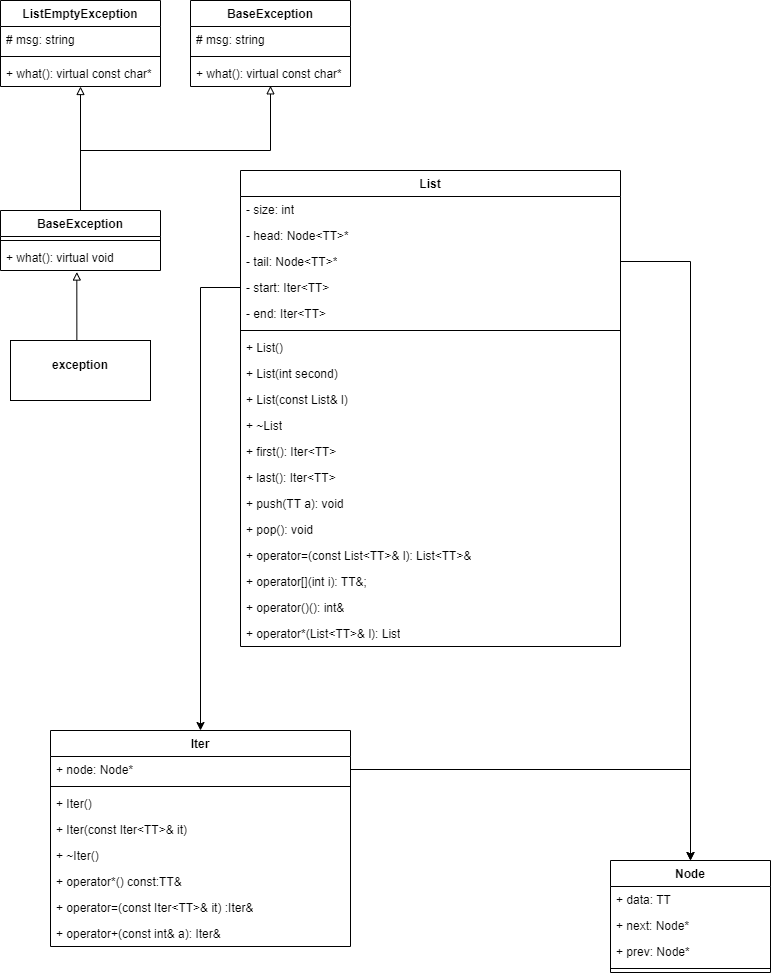

The diagram above was exported from draw.io. Its source (the exported page's mxGraphModel, read from the mxfile embedded in the PNG):
<mxGraphModel dx="875" dy="558" grid="1" gridSize="10" guides="1" tooltips="1" connect="1" arrows="1" fold="1" page="1" pageScale="1" pageWidth="827" pageHeight="1169" math="0" shadow="0">
  <root>
    <mxCell id="0" />
    <mxCell id="1" parent="0" />
    <mxCell id="NseEDN-qTgeDIaBY7yJj-1" value="Node" style="swimlane;fontStyle=1;align=center;verticalAlign=top;childLayout=stackLayout;horizontal=1;startSize=26;horizontalStack=0;resizeParent=1;resizeParentMax=0;resizeLast=0;collapsible=1;marginBottom=0;whiteSpace=wrap;html=1;" vertex="1" parent="1">
      <mxGeometry x="650" y="950" width="160" height="112" as="geometry" />
    </mxCell>
    <mxCell id="NseEDN-qTgeDIaBY7yJj-2" value="+ data: TT" style="text;strokeColor=none;fillColor=none;align=left;verticalAlign=top;spacingLeft=4;spacingRight=4;overflow=hidden;rotatable=0;points=[[0,0.5],[1,0.5]];portConstraint=eastwest;whiteSpace=wrap;html=1;" vertex="1" parent="NseEDN-qTgeDIaBY7yJj-1">
      <mxGeometry y="26" width="160" height="26" as="geometry" />
    </mxCell>
    <mxCell id="NseEDN-qTgeDIaBY7yJj-3" value="+ next: Node*" style="text;strokeColor=none;fillColor=none;align=left;verticalAlign=top;spacingLeft=4;spacingRight=4;overflow=hidden;rotatable=0;points=[[0,0.5],[1,0.5]];portConstraint=eastwest;whiteSpace=wrap;html=1;" vertex="1" parent="NseEDN-qTgeDIaBY7yJj-1">
      <mxGeometry y="52" width="160" height="26" as="geometry" />
    </mxCell>
    <mxCell id="NseEDN-qTgeDIaBY7yJj-4" value="+ prev: Node*" style="text;strokeColor=none;fillColor=none;align=left;verticalAlign=top;spacingLeft=4;spacingRight=4;overflow=hidden;rotatable=0;points=[[0,0.5],[1,0.5]];portConstraint=eastwest;whiteSpace=wrap;html=1;" vertex="1" parent="NseEDN-qTgeDIaBY7yJj-1">
      <mxGeometry y="78" width="160" height="26" as="geometry" />
    </mxCell>
    <mxCell id="NseEDN-qTgeDIaBY7yJj-5" value="" style="line;strokeWidth=1;fillColor=none;align=left;verticalAlign=middle;spacingTop=-1;spacingLeft=3;spacingRight=3;rotatable=0;labelPosition=right;points=[];portConstraint=eastwest;strokeColor=inherit;" vertex="1" parent="NseEDN-qTgeDIaBY7yJj-1">
      <mxGeometry y="104" width="160" height="8" as="geometry" />
    </mxCell>
    <mxCell id="NseEDN-qTgeDIaBY7yJj-6" value="Iter" style="swimlane;fontStyle=1;align=center;verticalAlign=top;childLayout=stackLayout;horizontal=1;startSize=26;horizontalStack=0;resizeParent=1;resizeParentMax=0;resizeLast=0;collapsible=1;marginBottom=0;whiteSpace=wrap;html=1;" vertex="1" parent="1">
      <mxGeometry x="90" y="820" width="300" height="216" as="geometry" />
    </mxCell>
    <mxCell id="NseEDN-qTgeDIaBY7yJj-7" value="+ node: Node*" style="text;strokeColor=none;fillColor=none;align=left;verticalAlign=top;spacingLeft=4;spacingRight=4;overflow=hidden;rotatable=0;points=[[0,0.5],[1,0.5]];portConstraint=eastwest;whiteSpace=wrap;html=1;" vertex="1" parent="NseEDN-qTgeDIaBY7yJj-6">
      <mxGeometry y="26" width="300" height="26" as="geometry" />
    </mxCell>
    <mxCell id="NseEDN-qTgeDIaBY7yJj-8" value="" style="line;strokeWidth=1;fillColor=none;align=left;verticalAlign=middle;spacingTop=-1;spacingLeft=3;spacingRight=3;rotatable=0;labelPosition=right;points=[];portConstraint=eastwest;strokeColor=inherit;" vertex="1" parent="NseEDN-qTgeDIaBY7yJj-6">
      <mxGeometry y="52" width="300" height="8" as="geometry" />
    </mxCell>
    <mxCell id="NseEDN-qTgeDIaBY7yJj-9" value="+ Iter()" style="text;strokeColor=none;fillColor=none;align=left;verticalAlign=top;spacingLeft=4;spacingRight=4;overflow=hidden;rotatable=0;points=[[0,0.5],[1,0.5]];portConstraint=eastwest;whiteSpace=wrap;html=1;" vertex="1" parent="NseEDN-qTgeDIaBY7yJj-6">
      <mxGeometry y="60" width="300" height="26" as="geometry" />
    </mxCell>
    <mxCell id="NseEDN-qTgeDIaBY7yJj-10" value="+ Iter(const Iter&amp;lt;TT&amp;gt;&amp;amp; it)" style="text;strokeColor=none;fillColor=none;align=left;verticalAlign=top;spacingLeft=4;spacingRight=4;overflow=hidden;rotatable=0;points=[[0,0.5],[1,0.5]];portConstraint=eastwest;whiteSpace=wrap;html=1;" vertex="1" parent="NseEDN-qTgeDIaBY7yJj-6">
      <mxGeometry y="86" width="300" height="26" as="geometry" />
    </mxCell>
    <mxCell id="NseEDN-qTgeDIaBY7yJj-11" value="+ ~Iter()" style="text;strokeColor=none;fillColor=none;align=left;verticalAlign=top;spacingLeft=4;spacingRight=4;overflow=hidden;rotatable=0;points=[[0,0.5],[1,0.5]];portConstraint=eastwest;whiteSpace=wrap;html=1;" vertex="1" parent="NseEDN-qTgeDIaBY7yJj-6">
      <mxGeometry y="112" width="300" height="26" as="geometry" />
    </mxCell>
    <mxCell id="NseEDN-qTgeDIaBY7yJj-12" value="+ operator*() const:TT&amp;amp;" style="text;strokeColor=none;fillColor=none;align=left;verticalAlign=top;spacingLeft=4;spacingRight=4;overflow=hidden;rotatable=0;points=[[0,0.5],[1,0.5]];portConstraint=eastwest;whiteSpace=wrap;html=1;" vertex="1" parent="NseEDN-qTgeDIaBY7yJj-6">
      <mxGeometry y="138" width="300" height="26" as="geometry" />
    </mxCell>
    <mxCell id="NseEDN-qTgeDIaBY7yJj-13" value="+ operator=(const Iter&amp;lt;TT&amp;gt;&amp;amp; it) :Iter&amp;amp;" style="text;strokeColor=none;fillColor=none;align=left;verticalAlign=top;spacingLeft=4;spacingRight=4;overflow=hidden;rotatable=0;points=[[0,0.5],[1,0.5]];portConstraint=eastwest;whiteSpace=wrap;html=1;" vertex="1" parent="NseEDN-qTgeDIaBY7yJj-6">
      <mxGeometry y="164" width="300" height="26" as="geometry" />
    </mxCell>
    <mxCell id="NseEDN-qTgeDIaBY7yJj-14" value="+ operator+(const int&amp;amp; a): Iter&amp;amp;" style="text;strokeColor=none;fillColor=none;align=left;verticalAlign=top;spacingLeft=4;spacingRight=4;overflow=hidden;rotatable=0;points=[[0,0.5],[1,0.5]];portConstraint=eastwest;whiteSpace=wrap;html=1;" vertex="1" parent="NseEDN-qTgeDIaBY7yJj-6">
      <mxGeometry y="190" width="300" height="26" as="geometry" />
    </mxCell>
    <mxCell id="NseEDN-qTgeDIaBY7yJj-15" style="edgeStyle=orthogonalEdgeStyle;rounded=0;orthogonalLoop=1;jettySize=auto;html=1;entryX=0.5;entryY=0;entryDx=0;entryDy=0;" edge="1" parent="1" source="NseEDN-qTgeDIaBY7yJj-7" target="NseEDN-qTgeDIaBY7yJj-1">
      <mxGeometry relative="1" as="geometry" />
    </mxCell>
    <mxCell id="NseEDN-qTgeDIaBY7yJj-16" style="edgeStyle=orthogonalEdgeStyle;rounded=0;orthogonalLoop=1;jettySize=auto;html=1;entryX=0.5;entryY=0;entryDx=0;entryDy=0;exitX=1;exitY=0.5;exitDx=0;exitDy=0;" edge="1" parent="1" source="NseEDN-qTgeDIaBY7yJj-20" target="NseEDN-qTgeDIaBY7yJj-1">
      <mxGeometry relative="1" as="geometry">
        <Array as="points">
          <mxPoint x="730" y="351" />
        </Array>
      </mxGeometry>
    </mxCell>
    <mxCell id="NseEDN-qTgeDIaBY7yJj-17" value="List" style="swimlane;fontStyle=1;align=center;verticalAlign=top;childLayout=stackLayout;horizontal=1;startSize=26;horizontalStack=0;resizeParent=1;resizeParentMax=0;resizeLast=0;collapsible=1;marginBottom=0;whiteSpace=wrap;html=1;" vertex="1" parent="1">
      <mxGeometry x="280" y="260" width="380" height="476" as="geometry" />
    </mxCell>
    <mxCell id="NseEDN-qTgeDIaBY7yJj-18" value="- size: int" style="text;strokeColor=none;fillColor=none;align=left;verticalAlign=top;spacingLeft=4;spacingRight=4;overflow=hidden;rotatable=0;points=[[0,0.5],[1,0.5]];portConstraint=eastwest;whiteSpace=wrap;html=1;" vertex="1" parent="NseEDN-qTgeDIaBY7yJj-17">
      <mxGeometry y="26" width="380" height="26" as="geometry" />
    </mxCell>
    <mxCell id="NseEDN-qTgeDIaBY7yJj-19" value="- head: Node&amp;lt;TT&amp;gt;*" style="text;strokeColor=none;fillColor=none;align=left;verticalAlign=top;spacingLeft=4;spacingRight=4;overflow=hidden;rotatable=0;points=[[0,0.5],[1,0.5]];portConstraint=eastwest;whiteSpace=wrap;html=1;" vertex="1" parent="NseEDN-qTgeDIaBY7yJj-17">
      <mxGeometry y="52" width="380" height="26" as="geometry" />
    </mxCell>
    <mxCell id="NseEDN-qTgeDIaBY7yJj-20" value="- tail: Node&amp;lt;TT&amp;gt;*" style="text;strokeColor=none;fillColor=none;align=left;verticalAlign=top;spacingLeft=4;spacingRight=4;overflow=hidden;rotatable=0;points=[[0,0.5],[1,0.5]];portConstraint=eastwest;whiteSpace=wrap;html=1;" vertex="1" parent="NseEDN-qTgeDIaBY7yJj-17">
      <mxGeometry y="78" width="380" height="26" as="geometry" />
    </mxCell>
    <mxCell id="NseEDN-qTgeDIaBY7yJj-21" value="- start: Iter&amp;lt;TT&amp;gt;" style="text;strokeColor=none;fillColor=none;align=left;verticalAlign=top;spacingLeft=4;spacingRight=4;overflow=hidden;rotatable=0;points=[[0,0.5],[1,0.5]];portConstraint=eastwest;whiteSpace=wrap;html=1;" vertex="1" parent="NseEDN-qTgeDIaBY7yJj-17">
      <mxGeometry y="104" width="380" height="26" as="geometry" />
    </mxCell>
    <mxCell id="NseEDN-qTgeDIaBY7yJj-22" value="- end: Iter&amp;lt;TT&amp;gt;" style="text;strokeColor=none;fillColor=none;align=left;verticalAlign=top;spacingLeft=4;spacingRight=4;overflow=hidden;rotatable=0;points=[[0,0.5],[1,0.5]];portConstraint=eastwest;whiteSpace=wrap;html=1;" vertex="1" parent="NseEDN-qTgeDIaBY7yJj-17">
      <mxGeometry y="130" width="380" height="26" as="geometry" />
    </mxCell>
    <mxCell id="NseEDN-qTgeDIaBY7yJj-23" value="" style="line;strokeWidth=1;fillColor=none;align=left;verticalAlign=middle;spacingTop=-1;spacingLeft=3;spacingRight=3;rotatable=0;labelPosition=right;points=[];portConstraint=eastwest;strokeColor=inherit;" vertex="1" parent="NseEDN-qTgeDIaBY7yJj-17">
      <mxGeometry y="156" width="380" height="8" as="geometry" />
    </mxCell>
    <mxCell id="NseEDN-qTgeDIaBY7yJj-24" value="+ List()" style="text;strokeColor=none;fillColor=none;align=left;verticalAlign=top;spacingLeft=4;spacingRight=4;overflow=hidden;rotatable=0;points=[[0,0.5],[1,0.5]];portConstraint=eastwest;whiteSpace=wrap;html=1;" vertex="1" parent="NseEDN-qTgeDIaBY7yJj-17">
      <mxGeometry y="164" width="380" height="26" as="geometry" />
    </mxCell>
    <mxCell id="NseEDN-qTgeDIaBY7yJj-25" value="+ List(int second)" style="text;strokeColor=none;fillColor=none;align=left;verticalAlign=top;spacingLeft=4;spacingRight=4;overflow=hidden;rotatable=0;points=[[0,0.5],[1,0.5]];portConstraint=eastwest;whiteSpace=wrap;html=1;" vertex="1" parent="NseEDN-qTgeDIaBY7yJj-17">
      <mxGeometry y="190" width="380" height="26" as="geometry" />
    </mxCell>
    <mxCell id="NseEDN-qTgeDIaBY7yJj-26" value="+ List(const List&amp;amp; l)" style="text;strokeColor=none;fillColor=none;align=left;verticalAlign=top;spacingLeft=4;spacingRight=4;overflow=hidden;rotatable=0;points=[[0,0.5],[1,0.5]];portConstraint=eastwest;whiteSpace=wrap;html=1;" vertex="1" parent="NseEDN-qTgeDIaBY7yJj-17">
      <mxGeometry y="216" width="380" height="26" as="geometry" />
    </mxCell>
    <mxCell id="NseEDN-qTgeDIaBY7yJj-27" value="+ ~List" style="text;strokeColor=none;fillColor=none;align=left;verticalAlign=top;spacingLeft=4;spacingRight=4;overflow=hidden;rotatable=0;points=[[0,0.5],[1,0.5]];portConstraint=eastwest;whiteSpace=wrap;html=1;" vertex="1" parent="NseEDN-qTgeDIaBY7yJj-17">
      <mxGeometry y="242" width="380" height="26" as="geometry" />
    </mxCell>
    <mxCell id="NseEDN-qTgeDIaBY7yJj-28" value="+ first(): Iter&amp;lt;TT&amp;gt;" style="text;strokeColor=none;fillColor=none;align=left;verticalAlign=top;spacingLeft=4;spacingRight=4;overflow=hidden;rotatable=0;points=[[0,0.5],[1,0.5]];portConstraint=eastwest;whiteSpace=wrap;html=1;" vertex="1" parent="NseEDN-qTgeDIaBY7yJj-17">
      <mxGeometry y="268" width="380" height="26" as="geometry" />
    </mxCell>
    <mxCell id="NseEDN-qTgeDIaBY7yJj-29" value="+ last(): Iter&amp;lt;TT&amp;gt;" style="text;strokeColor=none;fillColor=none;align=left;verticalAlign=top;spacingLeft=4;spacingRight=4;overflow=hidden;rotatable=0;points=[[0,0.5],[1,0.5]];portConstraint=eastwest;whiteSpace=wrap;html=1;" vertex="1" parent="NseEDN-qTgeDIaBY7yJj-17">
      <mxGeometry y="294" width="380" height="26" as="geometry" />
    </mxCell>
    <mxCell id="NseEDN-qTgeDIaBY7yJj-30" value="+ push(TT a): void" style="text;strokeColor=none;fillColor=none;align=left;verticalAlign=top;spacingLeft=4;spacingRight=4;overflow=hidden;rotatable=0;points=[[0,0.5],[1,0.5]];portConstraint=eastwest;whiteSpace=wrap;html=1;" vertex="1" parent="NseEDN-qTgeDIaBY7yJj-17">
      <mxGeometry y="320" width="380" height="26" as="geometry" />
    </mxCell>
    <mxCell id="NseEDN-qTgeDIaBY7yJj-31" value="+ pop(): void" style="text;strokeColor=none;fillColor=none;align=left;verticalAlign=top;spacingLeft=4;spacingRight=4;overflow=hidden;rotatable=0;points=[[0,0.5],[1,0.5]];portConstraint=eastwest;whiteSpace=wrap;html=1;" vertex="1" parent="NseEDN-qTgeDIaBY7yJj-17">
      <mxGeometry y="346" width="380" height="26" as="geometry" />
    </mxCell>
    <mxCell id="NseEDN-qTgeDIaBY7yJj-32" value="+ operator=(const List&amp;lt;TT&amp;gt;&amp;amp; l): List&amp;lt;TT&amp;gt;&amp;amp;" style="text;strokeColor=none;fillColor=none;align=left;verticalAlign=top;spacingLeft=4;spacingRight=4;overflow=hidden;rotatable=0;points=[[0,0.5],[1,0.5]];portConstraint=eastwest;whiteSpace=wrap;html=1;" vertex="1" parent="NseEDN-qTgeDIaBY7yJj-17">
      <mxGeometry y="372" width="380" height="26" as="geometry" />
    </mxCell>
    <mxCell id="NseEDN-qTgeDIaBY7yJj-33" value="+ operator[](int i): TT&amp;amp;;" style="text;strokeColor=none;fillColor=none;align=left;verticalAlign=top;spacingLeft=4;spacingRight=4;overflow=hidden;rotatable=0;points=[[0,0.5],[1,0.5]];portConstraint=eastwest;whiteSpace=wrap;html=1;" vertex="1" parent="NseEDN-qTgeDIaBY7yJj-17">
      <mxGeometry y="398" width="380" height="26" as="geometry" />
    </mxCell>
    <mxCell id="NseEDN-qTgeDIaBY7yJj-34" value="+ operator()(): int&amp;amp;" style="text;strokeColor=none;fillColor=none;align=left;verticalAlign=top;spacingLeft=4;spacingRight=4;overflow=hidden;rotatable=0;points=[[0,0.5],[1,0.5]];portConstraint=eastwest;whiteSpace=wrap;html=1;" vertex="1" parent="NseEDN-qTgeDIaBY7yJj-17">
      <mxGeometry y="424" width="380" height="26" as="geometry" />
    </mxCell>
    <mxCell id="NseEDN-qTgeDIaBY7yJj-35" value="+ operator*(List&amp;lt;TT&amp;gt;&amp;amp; l): List" style="text;strokeColor=none;fillColor=none;align=left;verticalAlign=top;spacingLeft=4;spacingRight=4;overflow=hidden;rotatable=0;points=[[0,0.5],[1,0.5]];portConstraint=eastwest;whiteSpace=wrap;html=1;" vertex="1" parent="NseEDN-qTgeDIaBY7yJj-17">
      <mxGeometry y="450" width="380" height="26" as="geometry" />
    </mxCell>
    <mxCell id="NseEDN-qTgeDIaBY7yJj-36" style="edgeStyle=orthogonalEdgeStyle;rounded=0;orthogonalLoop=1;jettySize=auto;html=1;entryX=0.5;entryY=0;entryDx=0;entryDy=0;" edge="1" parent="1" source="NseEDN-qTgeDIaBY7yJj-21" target="NseEDN-qTgeDIaBY7yJj-6">
      <mxGeometry relative="1" as="geometry" />
    </mxCell>
    <mxCell id="NseEDN-qTgeDIaBY7yJj-37" value="BaseException" style="swimlane;fontStyle=1;align=center;verticalAlign=top;childLayout=stackLayout;horizontal=1;startSize=26;horizontalStack=0;resizeParent=1;resizeParentMax=0;resizeLast=0;collapsible=1;marginBottom=0;whiteSpace=wrap;html=1;" vertex="1" parent="1">
      <mxGeometry x="40" y="300" width="160" height="60" as="geometry" />
    </mxCell>
    <mxCell id="NseEDN-qTgeDIaBY7yJj-39" value="" style="line;strokeWidth=1;fillColor=none;align=left;verticalAlign=middle;spacingTop=-1;spacingLeft=3;spacingRight=3;rotatable=0;labelPosition=right;points=[];portConstraint=eastwest;strokeColor=inherit;" vertex="1" parent="NseEDN-qTgeDIaBY7yJj-37">
      <mxGeometry y="26" width="160" height="8" as="geometry" />
    </mxCell>
    <mxCell id="NseEDN-qTgeDIaBY7yJj-40" value="+ what(): virtual void" style="text;strokeColor=none;fillColor=none;align=left;verticalAlign=top;spacingLeft=4;spacingRight=4;overflow=hidden;rotatable=0;points=[[0,0.5],[1,0.5]];portConstraint=eastwest;whiteSpace=wrap;html=1;" vertex="1" parent="NseEDN-qTgeDIaBY7yJj-37">
      <mxGeometry y="34" width="160" height="26" as="geometry" />
    </mxCell>
    <mxCell id="NseEDN-qTgeDIaBY7yJj-41" value="&lt;p style=&quot;margin:0px;margin-top:4px;text-align:center;&quot;&gt;&lt;br&gt;&lt;b&gt;exception&lt;/b&gt;&lt;/p&gt;" style="verticalAlign=top;align=left;overflow=fill;fontSize=12;fontFamily=Helvetica;html=1;whiteSpace=wrap;" vertex="1" parent="1">
      <mxGeometry x="50" y="430" width="140" height="60" as="geometry" />
    </mxCell>
    <mxCell id="NseEDN-qTgeDIaBY7yJj-42" style="edgeStyle=orthogonalEdgeStyle;rounded=0;orthogonalLoop=1;jettySize=auto;html=1;entryX=0.477;entryY=1.058;entryDx=0;entryDy=0;entryPerimeter=0;exitX=0.474;exitY=0.002;exitDx=0;exitDy=0;exitPerimeter=0;endArrow=block;endFill=0;" edge="1" parent="1" source="NseEDN-qTgeDIaBY7yJj-41" target="NseEDN-qTgeDIaBY7yJj-40">
      <mxGeometry relative="1" as="geometry">
        <Array as="points">
          <mxPoint x="116" y="430" />
        </Array>
      </mxGeometry>
    </mxCell>
    <mxCell id="NseEDN-qTgeDIaBY7yJj-43" value="ListEmptyException" style="swimlane;fontStyle=1;align=center;verticalAlign=top;childLayout=stackLayout;horizontal=1;startSize=26;horizontalStack=0;resizeParent=1;resizeParentMax=0;resizeLast=0;collapsible=1;marginBottom=0;whiteSpace=wrap;html=1;" vertex="1" parent="1">
      <mxGeometry x="40" y="90" width="160" height="86" as="geometry" />
    </mxCell>
    <mxCell id="NseEDN-qTgeDIaBY7yJj-52" value="# msg: string" style="text;strokeColor=none;fillColor=none;align=left;verticalAlign=top;spacingLeft=4;spacingRight=4;overflow=hidden;rotatable=0;points=[[0,0.5],[1,0.5]];portConstraint=eastwest;whiteSpace=wrap;html=1;" vertex="1" parent="NseEDN-qTgeDIaBY7yJj-43">
      <mxGeometry y="26" width="160" height="26" as="geometry" />
    </mxCell>
    <mxCell id="NseEDN-qTgeDIaBY7yJj-44" value="" style="line;strokeWidth=1;fillColor=none;align=left;verticalAlign=middle;spacingTop=-1;spacingLeft=3;spacingRight=3;rotatable=0;labelPosition=right;points=[];portConstraint=eastwest;strokeColor=inherit;" vertex="1" parent="NseEDN-qTgeDIaBY7yJj-43">
      <mxGeometry y="52" width="160" height="8" as="geometry" />
    </mxCell>
    <mxCell id="NseEDN-qTgeDIaBY7yJj-45" value="+ what(): virtual const char*" style="text;strokeColor=none;fillColor=none;align=left;verticalAlign=top;spacingLeft=4;spacingRight=4;overflow=hidden;rotatable=0;points=[[0,0.5],[1,0.5]];portConstraint=eastwest;whiteSpace=wrap;html=1;" vertex="1" parent="NseEDN-qTgeDIaBY7yJj-43">
      <mxGeometry y="60" width="160" height="26" as="geometry" />
    </mxCell>
    <mxCell id="NseEDN-qTgeDIaBY7yJj-46" value="BaseException" style="swimlane;fontStyle=1;align=center;verticalAlign=top;childLayout=stackLayout;horizontal=1;startSize=26;horizontalStack=0;resizeParent=1;resizeParentMax=0;resizeLast=0;collapsible=1;marginBottom=0;whiteSpace=wrap;html=1;" vertex="1" parent="1">
      <mxGeometry x="230" y="90" width="160" height="86" as="geometry" />
    </mxCell>
    <mxCell id="NseEDN-qTgeDIaBY7yJj-53" value="# msg: string" style="text;strokeColor=none;fillColor=none;align=left;verticalAlign=top;spacingLeft=4;spacingRight=4;overflow=hidden;rotatable=0;points=[[0,0.5],[1,0.5]];portConstraint=eastwest;whiteSpace=wrap;html=1;" vertex="1" parent="NseEDN-qTgeDIaBY7yJj-46">
      <mxGeometry y="26" width="160" height="26" as="geometry" />
    </mxCell>
    <mxCell id="NseEDN-qTgeDIaBY7yJj-47" value="" style="line;strokeWidth=1;fillColor=none;align=left;verticalAlign=middle;spacingTop=-1;spacingLeft=3;spacingRight=3;rotatable=0;labelPosition=right;points=[];portConstraint=eastwest;strokeColor=inherit;" vertex="1" parent="NseEDN-qTgeDIaBY7yJj-46">
      <mxGeometry y="52" width="160" height="8" as="geometry" />
    </mxCell>
    <mxCell id="NseEDN-qTgeDIaBY7yJj-48" value="+ what(): virtual const char*" style="text;strokeColor=none;fillColor=none;align=left;verticalAlign=top;spacingLeft=4;spacingRight=4;overflow=hidden;rotatable=0;points=[[0,0.5],[1,0.5]];portConstraint=eastwest;whiteSpace=wrap;html=1;" vertex="1" parent="NseEDN-qTgeDIaBY7yJj-46">
      <mxGeometry y="60" width="160" height="26" as="geometry" />
    </mxCell>
    <mxCell id="NseEDN-qTgeDIaBY7yJj-50" style="edgeStyle=orthogonalEdgeStyle;rounded=0;orthogonalLoop=1;jettySize=auto;html=1;exitX=0.5;exitY=0;exitDx=0;exitDy=0;endArrow=block;endFill=0;entryX=0.5;entryY=1;entryDx=0;entryDy=0;" edge="1" parent="1" source="NseEDN-qTgeDIaBY7yJj-37" target="NseEDN-qTgeDIaBY7yJj-43">
      <mxGeometry relative="1" as="geometry">
        <mxPoint x="119.72" y="288" as="sourcePoint" />
        <mxPoint x="119.72" y="240" as="targetPoint" />
        <Array as="points" />
      </mxGeometry>
    </mxCell>
    <mxCell id="NseEDN-qTgeDIaBY7yJj-51" style="edgeStyle=orthogonalEdgeStyle;rounded=0;orthogonalLoop=1;jettySize=auto;html=1;exitX=0.5;exitY=0;exitDx=0;exitDy=0;endArrow=block;endFill=0;entryX=0.506;entryY=0.972;entryDx=0;entryDy=0;entryPerimeter=0;" edge="1" parent="1" source="NseEDN-qTgeDIaBY7yJj-37" target="NseEDN-qTgeDIaBY7yJj-48">
      <mxGeometry relative="1" as="geometry">
        <mxPoint x="309.8" y="220" as="sourcePoint" />
        <mxPoint x="309.8" y="150" as="targetPoint" />
        <Array as="points">
          <mxPoint x="120" y="240" />
          <mxPoint x="310" y="240" />
          <mxPoint x="310" y="175" />
        </Array>
      </mxGeometry>
    </mxCell>
  </root>
</mxGraphModel>